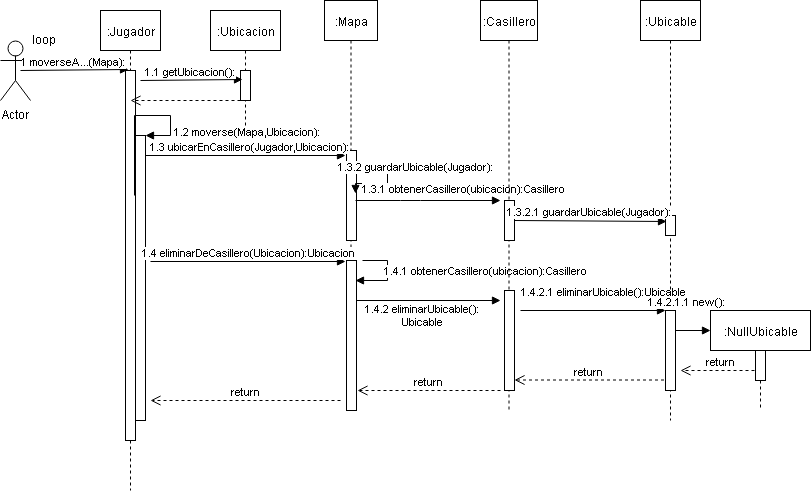

The diagram above was exported from draw.io. Its source (the exported page's mxGraphModel, read from the mxfile embedded in the PNG):
<mxGraphModel dx="800" dy="450" grid="1" gridSize="10" guides="1" tooltips="1" connect="1" arrows="1" fold="1" page="1" pageScale="1" pageWidth="827" pageHeight="1169" math="0" shadow="0">
  <root>
    <mxCell id="0" />
    <mxCell id="1" parent="0" />
    <mxCell id="xAMWQChmFaBirJsUmStb-2" value="Actor" style="shape=umlActor;verticalLabelPosition=bottom;labelBackgroundColor=#ffffff;verticalAlign=top;html=1;" vertex="1" parent="1">
      <mxGeometry x="10" y="40" width="30" height="60" as="geometry" />
    </mxCell>
    <mxCell id="xAMWQChmFaBirJsUmStb-5" value="1 moverseA...(Mapa):" style="html=1;verticalAlign=bottom;endArrow=block;entryX=0.312;entryY=-0.002;entryDx=0;entryDy=0;entryPerimeter=0;" edge="1" parent="1" target="xAMWQChmFaBirJsUmStb-4">
      <mxGeometry width="80" relative="1" as="geometry">
        <mxPoint x="30" y="70" as="sourcePoint" />
        <mxPoint x="110" y="70" as="targetPoint" />
      </mxGeometry>
    </mxCell>
    <mxCell id="xAMWQChmFaBirJsUmStb-6" value=":Ubicacion" style="shape=umlLifeline;perimeter=lifelinePerimeter;whiteSpace=wrap;html=1;container=1;collapsible=0;recursiveResize=0;outlineConnect=0;" vertex="1" parent="1">
      <mxGeometry x="220" y="10" width="70" height="130" as="geometry" />
    </mxCell>
    <mxCell id="xAMWQChmFaBirJsUmStb-7" value="" style="html=1;points=[];perimeter=orthogonalPerimeter;" vertex="1" parent="xAMWQChmFaBirJsUmStb-6">
      <mxGeometry x="30" y="60" width="10" height="30" as="geometry" />
    </mxCell>
    <mxCell id="xAMWQChmFaBirJsUmStb-10" value=":Mapa" style="shape=umlLifeline;perimeter=lifelinePerimeter;whiteSpace=wrap;html=1;container=1;collapsible=0;recursiveResize=0;outlineConnect=0;" vertex="1" parent="1">
      <mxGeometry x="334" width="53" height="410" as="geometry" />
    </mxCell>
    <mxCell id="xAMWQChmFaBirJsUmStb-11" value="" style="html=1;points=[];perimeter=orthogonalPerimeter;" vertex="1" parent="xAMWQChmFaBirJsUmStb-10">
      <mxGeometry x="22" y="150" width="10" height="90" as="geometry" />
    </mxCell>
    <mxCell id="xAMWQChmFaBirJsUmStb-35" value="1.3.1 obtenerCasillero(ubicacion):Casillero" style="edgeStyle=orthogonalEdgeStyle;html=1;align=left;spacingLeft=2;endArrow=block;rounded=0;entryX=0.9;entryY=0.475;entryDx=0;entryDy=0;entryPerimeter=0;" edge="1" target="xAMWQChmFaBirJsUmStb-11" parent="xAMWQChmFaBirJsUmStb-10">
      <mxGeometry x="0.7" y="5" relative="1" as="geometry">
        <mxPoint x="37.5" y="165" as="sourcePoint" />
        <Array as="points">
          <mxPoint x="63" y="165" />
          <mxPoint x="63" y="183" />
          <mxPoint x="31" y="183" />
        </Array>
        <mxPoint x="46" y="190" as="targetPoint" />
        <mxPoint as="offset" />
      </mxGeometry>
    </mxCell>
    <mxCell id="xAMWQChmFaBirJsUmStb-46" value="" style="html=1;points=[];perimeter=orthogonalPerimeter;shadow=0;glass=0;comic=0;" vertex="1" parent="xAMWQChmFaBirJsUmStb-10">
      <mxGeometry x="22" y="260" width="10" height="150" as="geometry" />
    </mxCell>
    <mxCell id="xAMWQChmFaBirJsUmStb-50" value="1.4.1 obtenerCasillero(ubicacion):Casillero" style="edgeStyle=orthogonalEdgeStyle;html=1;align=left;spacingLeft=2;endArrow=block;rounded=0;" edge="1" parent="xAMWQChmFaBirJsUmStb-10">
      <mxGeometry x="-0.0909" y="-7" relative="1" as="geometry">
        <mxPoint x="38" y="260" as="sourcePoint" />
        <Array as="points">
          <mxPoint x="63" y="260" />
          <mxPoint x="63" y="280" />
        </Array>
        <mxPoint x="31" y="280" as="targetPoint" />
        <mxPoint as="offset" />
      </mxGeometry>
    </mxCell>
    <mxCell id="xAMWQChmFaBirJsUmStb-51" value="1.4.2 eliminarUbicable():&lt;br&gt;Ubicable&lt;br&gt;" style="html=1;verticalAlign=bottom;endArrow=block;" edge="1" parent="xAMWQChmFaBirJsUmStb-10" source="xAMWQChmFaBirJsUmStb-46">
      <mxGeometry x="-0.0769" y="-30" width="80" relative="1" as="geometry">
        <mxPoint x="46" y="300" as="sourcePoint" />
        <mxPoint x="176" y="300" as="targetPoint" />
        <mxPoint as="offset" />
      </mxGeometry>
    </mxCell>
    <mxCell id="xAMWQChmFaBirJsUmStb-16" value="loop" style="text;html=1;resizable=0;points=[];autosize=1;align=left;verticalAlign=top;spacingTop=-4;" vertex="1" parent="1">
      <mxGeometry x="40" y="30" width="40" height="20" as="geometry" />
    </mxCell>
    <mxCell id="xAMWQChmFaBirJsUmStb-3" value=":Jugador" style="shape=umlLifeline;perimeter=lifelinePerimeter;whiteSpace=wrap;html=1;container=1;collapsible=0;recursiveResize=0;outlineConnect=0;" vertex="1" parent="1">
      <mxGeometry x="110" y="10" width="60" height="480" as="geometry" />
    </mxCell>
    <mxCell id="xAMWQChmFaBirJsUmStb-4" value="" style="html=1;points=[];perimeter=orthogonalPerimeter;" vertex="1" parent="xAMWQChmFaBirJsUmStb-3">
      <mxGeometry x="25" y="60" width="10" height="370" as="geometry" />
    </mxCell>
    <mxCell id="xAMWQChmFaBirJsUmStb-8" value="1.1 getUbicacion():" style="html=1;verticalAlign=bottom;endArrow=block;entryX=0.2;entryY=0.3;entryDx=0;entryDy=0;entryPerimeter=0;" edge="1" parent="xAMWQChmFaBirJsUmStb-3" target="xAMWQChmFaBirJsUmStb-7">
      <mxGeometry width="80" relative="1" as="geometry">
        <mxPoint x="40" y="70" as="sourcePoint" />
        <mxPoint x="145" y="72" as="targetPoint" />
      </mxGeometry>
    </mxCell>
    <mxCell id="xAMWQChmFaBirJsUmStb-9" value="" style="html=1;verticalAlign=bottom;endArrow=open;dashed=1;endSize=8;" edge="1" parent="xAMWQChmFaBirJsUmStb-3">
      <mxGeometry relative="1" as="geometry">
        <mxPoint x="140" y="90" as="sourcePoint" />
        <mxPoint x="30" y="90" as="targetPoint" />
      </mxGeometry>
    </mxCell>
    <mxCell id="xAMWQChmFaBirJsUmStb-31" value="" style="html=1;points=[];perimeter=orthogonalPerimeter;shadow=0;glass=0;comic=0;" vertex="1" parent="xAMWQChmFaBirJsUmStb-3">
      <mxGeometry x="35" y="125" width="10" height="285" as="geometry" />
    </mxCell>
    <mxCell id="xAMWQChmFaBirJsUmStb-32" value="1.2 moverse(Mapa,Ubicacion):" style="edgeStyle=orthogonalEdgeStyle;html=1;align=left;spacingLeft=2;endArrow=block;rounded=0;entryX=1;entryY=0;exitX=0.9;exitY=0.338;exitDx=0;exitDy=0;exitPerimeter=0;" edge="1" target="xAMWQChmFaBirJsUmStb-31" parent="xAMWQChmFaBirJsUmStb-3" source="xAMWQChmFaBirJsUmStb-4">
      <mxGeometry x="0.6429" relative="1" as="geometry">
        <mxPoint x="45" y="105" as="sourcePoint" />
        <Array as="points">
          <mxPoint x="34" y="105" />
          <mxPoint x="70" y="105" />
          <mxPoint x="70" y="125" />
        </Array>
        <mxPoint as="offset" />
      </mxGeometry>
    </mxCell>
    <mxCell id="xAMWQChmFaBirJsUmStb-47" value="1.4 eliminarDeCasillero(Ubicacion):Ubicacion" style="html=1;verticalAlign=bottom;endArrow=block;" edge="1" parent="xAMWQChmFaBirJsUmStb-3">
      <mxGeometry width="80" relative="1" as="geometry">
        <mxPoint x="50" y="251" as="sourcePoint" />
        <mxPoint x="245" y="251" as="targetPoint" />
      </mxGeometry>
    </mxCell>
    <mxCell id="xAMWQChmFaBirJsUmStb-13" value="1.3 ubicarEnCasillero(Jugador,Ubicacion):" style="html=1;verticalAlign=bottom;endArrow=block;" edge="1" parent="1">
      <mxGeometry x="0.05" width="80" relative="1" as="geometry">
        <mxPoint x="155" y="155" as="sourcePoint" />
        <mxPoint x="355" y="155" as="targetPoint" />
        <mxPoint as="offset" />
      </mxGeometry>
    </mxCell>
    <mxCell id="xAMWQChmFaBirJsUmStb-37" value=":Casillero" style="shape=umlLifeline;perimeter=lifelinePerimeter;whiteSpace=wrap;html=1;container=1;collapsible=0;recursiveResize=0;outlineConnect=0;shadow=0;glass=0;comic=0;" vertex="1" parent="1">
      <mxGeometry x="490" width="57" height="410" as="geometry" />
    </mxCell>
    <mxCell id="xAMWQChmFaBirJsUmStb-38" value="" style="html=1;points=[];perimeter=orthogonalPerimeter;shadow=0;glass=0;comic=0;" vertex="1" parent="xAMWQChmFaBirJsUmStb-37">
      <mxGeometry x="24" y="200" width="10" height="40" as="geometry" />
    </mxCell>
    <mxCell id="xAMWQChmFaBirJsUmStb-52" value="" style="html=1;points=[];perimeter=orthogonalPerimeter;shadow=0;glass=0;comic=0;" vertex="1" parent="xAMWQChmFaBirJsUmStb-37">
      <mxGeometry x="24" y="290" width="10" height="100" as="geometry" />
    </mxCell>
    <mxCell id="xAMWQChmFaBirJsUmStb-55" value="1.4.2.1 eliminarUbicable():Ubicable" style="html=1;verticalAlign=bottom;endArrow=block;" edge="1" parent="xAMWQChmFaBirJsUmStb-37" target="xAMWQChmFaBirJsUmStb-54">
      <mxGeometry x="0.1429" y="10" width="80" relative="1" as="geometry">
        <mxPoint x="40" y="310" as="sourcePoint" />
        <mxPoint x="180" y="310" as="targetPoint" />
        <mxPoint as="offset" />
      </mxGeometry>
    </mxCell>
    <mxCell id="xAMWQChmFaBirJsUmStb-43" value=":Ubicable" style="shape=umlLifeline;perimeter=lifelinePerimeter;whiteSpace=wrap;html=1;container=1;collapsible=0;recursiveResize=0;outlineConnect=0;shadow=0;glass=0;comic=0;" vertex="1" parent="1">
      <mxGeometry x="650" width="60" height="420" as="geometry" />
    </mxCell>
    <mxCell id="xAMWQChmFaBirJsUmStb-44" value="" style="html=1;points=[];perimeter=orthogonalPerimeter;shadow=0;glass=0;comic=0;" vertex="1" parent="xAMWQChmFaBirJsUmStb-43">
      <mxGeometry x="25" y="215" width="10" height="20" as="geometry" />
    </mxCell>
    <mxCell id="xAMWQChmFaBirJsUmStb-54" value="" style="html=1;points=[];perimeter=orthogonalPerimeter;shadow=0;glass=0;comic=0;" vertex="1" parent="xAMWQChmFaBirJsUmStb-43">
      <mxGeometry x="25" y="310" width="10" height="80" as="geometry" />
    </mxCell>
    <mxCell id="xAMWQChmFaBirJsUmStb-60" value="return" style="html=1;verticalAlign=bottom;endArrow=open;dashed=1;endSize=8;" edge="1" parent="xAMWQChmFaBirJsUmStb-43">
      <mxGeometry relative="1" as="geometry">
        <mxPoint x="120" y="370" as="sourcePoint" />
        <mxPoint x="40" y="370" as="targetPoint" />
      </mxGeometry>
    </mxCell>
    <mxCell id="xAMWQChmFaBirJsUmStb-45" value="1.3.2.1 guardarUbicable(Jugador):" style="html=1;verticalAlign=bottom;endArrow=block;entryX=0.133;entryY=0.292;entryDx=0;entryDy=0;entryPerimeter=0;" edge="1" parent="1" target="xAMWQChmFaBirJsUmStb-44">
      <mxGeometry width="80" relative="1" as="geometry">
        <mxPoint x="524" y="220" as="sourcePoint" />
        <mxPoint x="670" y="220" as="targetPoint" />
        <Array as="points" />
      </mxGeometry>
    </mxCell>
    <mxCell id="xAMWQChmFaBirJsUmStb-56" value=":NullUbicable" style="shape=umlLifeline;perimeter=lifelinePerimeter;whiteSpace=wrap;html=1;container=1;collapsible=0;recursiveResize=0;outlineConnect=0;shadow=0;glass=0;comic=0;" vertex="1" parent="1">
      <mxGeometry x="720" y="310" width="100" height="100" as="geometry" />
    </mxCell>
    <mxCell id="xAMWQChmFaBirJsUmStb-61" value="" style="html=1;points=[];perimeter=orthogonalPerimeter;shadow=0;glass=0;comic=0;" vertex="1" parent="xAMWQChmFaBirJsUmStb-56">
      <mxGeometry x="45" y="40" width="10" height="30" as="geometry" />
    </mxCell>
    <mxCell id="xAMWQChmFaBirJsUmStb-57" value="1.4.2.1.1 new():" style="html=1;verticalAlign=bottom;endArrow=block;entryX=0;entryY=0.2;entryDx=0;entryDy=0;entryPerimeter=0;exitX=0.971;exitY=0.253;exitDx=0;exitDy=0;exitPerimeter=0;" edge="1" parent="1" source="xAMWQChmFaBirJsUmStb-54" target="xAMWQChmFaBirJsUmStb-56">
      <mxGeometry x="-0.3333" y="20" width="80" relative="1" as="geometry">
        <mxPoint x="690" y="330" as="sourcePoint" />
        <mxPoint x="770" y="330" as="targetPoint" />
        <mxPoint as="offset" />
      </mxGeometry>
    </mxCell>
    <mxCell id="xAMWQChmFaBirJsUmStb-62" value="return" style="html=1;verticalAlign=bottom;endArrow=open;dashed=1;endSize=8;" edge="1" parent="1" target="xAMWQChmFaBirJsUmStb-52">
      <mxGeometry relative="1" as="geometry">
        <mxPoint x="673.5" y="379.5" as="sourcePoint" />
        <mxPoint x="593.5" y="379.5" as="targetPoint" />
      </mxGeometry>
    </mxCell>
    <mxCell id="xAMWQChmFaBirJsUmStb-39" value="1.3.2 guardarUbicable(Jugador):" style="html=1;verticalAlign=bottom;endArrow=block;" edge="1" parent="1">
      <mxGeometry x="-0.1579" y="25" width="80" relative="1" as="geometry">
        <mxPoint x="365" y="200" as="sourcePoint" />
        <mxPoint x="510" y="200" as="targetPoint" />
        <Array as="points">
          <mxPoint x="420" y="200" />
        </Array>
        <mxPoint as="offset" />
      </mxGeometry>
    </mxCell>
    <mxCell id="xAMWQChmFaBirJsUmStb-63" value="return" style="html=1;verticalAlign=bottom;endArrow=open;dashed=1;endSize=8;entryX=1.1;entryY=0.867;entryDx=0;entryDy=0;entryPerimeter=0;" edge="1" parent="1" target="xAMWQChmFaBirJsUmStb-46">
      <mxGeometry relative="1" as="geometry">
        <mxPoint x="510" y="390" as="sourcePoint" />
        <mxPoint x="430" y="390" as="targetPoint" />
      </mxGeometry>
    </mxCell>
    <mxCell id="xAMWQChmFaBirJsUmStb-64" value="return" style="html=1;verticalAlign=bottom;endArrow=open;dashed=1;endSize=8;entryX=1.5;entryY=0.93;entryDx=0;entryDy=0;entryPerimeter=0;" edge="1" parent="1" target="xAMWQChmFaBirJsUmStb-31">
      <mxGeometry relative="1" as="geometry">
        <mxPoint x="350" y="400" as="sourcePoint" />
        <mxPoint x="270" y="400" as="targetPoint" />
      </mxGeometry>
    </mxCell>
  </root>
</mxGraphModel>